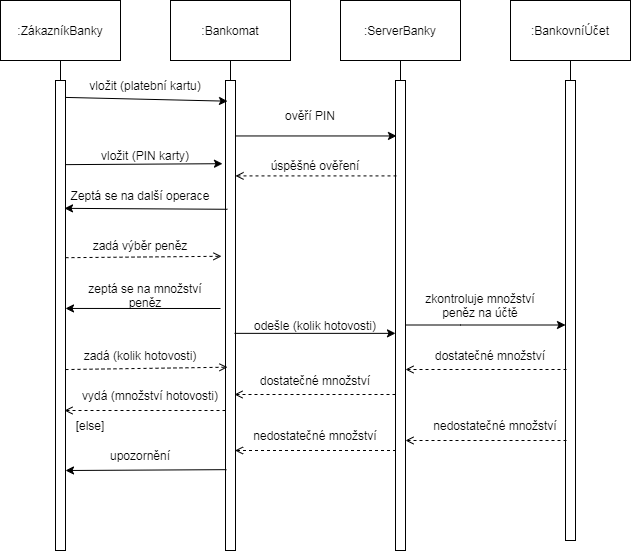

The diagram above was exported from draw.io. Its source (the exported page's mxGraphModel, read from the mxfile embedded in the PNG):
<mxGraphModel dx="868" dy="482" grid="1" gridSize="10" guides="1" tooltips="1" connect="1" arrows="1" fold="1" page="1" pageScale="1" pageWidth="827" pageHeight="1169" math="0" shadow="0">
  <root>
    <mxCell id="0" />
    <mxCell id="1" parent="0" />
    <mxCell id="jATpBJYYzject8yXDHZ3-1" value=":ZákazníkBanky" style="rounded=0;whiteSpace=wrap;html=1;" vertex="1" parent="1">
      <mxGeometry x="60" y="190" width="120" height="60" as="geometry" />
    </mxCell>
    <mxCell id="jATpBJYYzject8yXDHZ3-2" value=":Bankomat" style="rounded=0;whiteSpace=wrap;html=1;" vertex="1" parent="1">
      <mxGeometry x="230" y="190" width="120" height="60" as="geometry" />
    </mxCell>
    <mxCell id="jATpBJYYzject8yXDHZ3-3" value=":ServerBanky" style="rounded=0;whiteSpace=wrap;html=1;" vertex="1" parent="1">
      <mxGeometry x="400" y="190" width="120" height="60" as="geometry" />
    </mxCell>
    <mxCell id="jATpBJYYzject8yXDHZ3-4" value=":BankovníÚčet" style="rounded=0;whiteSpace=wrap;html=1;" vertex="1" parent="1">
      <mxGeometry x="570" y="190" width="120" height="60" as="geometry" />
    </mxCell>
    <mxCell id="jATpBJYYzject8yXDHZ3-7" style="edgeStyle=none;rounded=0;jumpStyle=none;jumpSize=13;orthogonalLoop=1;jettySize=auto;html=1;endArrow=none;endFill=0;strokeColor=default;strokeWidth=1;" edge="1" parent="1" source="jATpBJYYzject8yXDHZ3-6" target="jATpBJYYzject8yXDHZ3-1">
      <mxGeometry relative="1" as="geometry" />
    </mxCell>
    <mxCell id="jATpBJYYzject8yXDHZ3-6" value="" style="html=1;points=[];perimeter=orthogonalPerimeter;" vertex="1" parent="1">
      <mxGeometry x="115" y="270" width="10" height="470" as="geometry" />
    </mxCell>
    <mxCell id="jATpBJYYzject8yXDHZ3-11" style="edgeStyle=none;rounded=0;jumpStyle=none;jumpSize=13;orthogonalLoop=1;jettySize=auto;html=1;endArrow=none;endFill=0;strokeColor=default;strokeWidth=1;" edge="1" parent="1" source="jATpBJYYzject8yXDHZ3-8" target="jATpBJYYzject8yXDHZ3-2">
      <mxGeometry relative="1" as="geometry" />
    </mxCell>
    <mxCell id="jATpBJYYzject8yXDHZ3-8" value="" style="html=1;points=[];perimeter=orthogonalPerimeter;" vertex="1" parent="1">
      <mxGeometry x="285" y="270" width="10" height="470" as="geometry" />
    </mxCell>
    <mxCell id="jATpBJYYzject8yXDHZ3-12" style="edgeStyle=none;rounded=0;jumpStyle=none;jumpSize=13;orthogonalLoop=1;jettySize=auto;html=1;endArrow=none;endFill=0;strokeColor=default;strokeWidth=1;" edge="1" parent="1" source="jATpBJYYzject8yXDHZ3-9" target="jATpBJYYzject8yXDHZ3-3">
      <mxGeometry relative="1" as="geometry" />
    </mxCell>
    <mxCell id="jATpBJYYzject8yXDHZ3-9" value="" style="html=1;points=[];perimeter=orthogonalPerimeter;" vertex="1" parent="1">
      <mxGeometry x="455" y="270" width="10" height="470" as="geometry" />
    </mxCell>
    <mxCell id="jATpBJYYzject8yXDHZ3-13" style="edgeStyle=none;rounded=0;jumpStyle=none;jumpSize=13;orthogonalLoop=1;jettySize=auto;html=1;endArrow=none;endFill=0;strokeColor=default;strokeWidth=1;" edge="1" parent="1" source="jATpBJYYzject8yXDHZ3-10" target="jATpBJYYzject8yXDHZ3-4">
      <mxGeometry relative="1" as="geometry" />
    </mxCell>
    <mxCell id="jATpBJYYzject8yXDHZ3-10" value="" style="html=1;points=[];perimeter=orthogonalPerimeter;" vertex="1" parent="1">
      <mxGeometry x="625" y="270" width="10" height="460" as="geometry" />
    </mxCell>
    <mxCell id="jATpBJYYzject8yXDHZ3-16" value="" style="endArrow=classic;html=1;rounded=0;strokeColor=default;strokeWidth=1;jumpStyle=none;jumpSize=13;entryX=0.2;entryY=0.044;entryDx=0;entryDy=0;entryPerimeter=0;exitX=1;exitY=0.036;exitDx=0;exitDy=0;exitPerimeter=0;" edge="1" parent="1" source="jATpBJYYzject8yXDHZ3-6" target="jATpBJYYzject8yXDHZ3-8">
      <mxGeometry width="50" height="50" relative="1" as="geometry">
        <mxPoint x="140" y="287" as="sourcePoint" />
        <mxPoint x="440" y="260" as="targetPoint" />
      </mxGeometry>
    </mxCell>
    <mxCell id="jATpBJYYzject8yXDHZ3-17" value="vložit (platební kartu)" style="text;html=1;strokeColor=none;fillColor=none;align=center;verticalAlign=middle;whiteSpace=wrap;rounded=0;" vertex="1" parent="1">
      <mxGeometry x="140" y="260" width="130" height="30" as="geometry" />
    </mxCell>
    <mxCell id="jATpBJYYzject8yXDHZ3-18" value="" style="endArrow=classic;html=1;rounded=0;strokeColor=default;strokeWidth=1;jumpStyle=none;jumpSize=13;exitX=1;exitY=0.179;exitDx=0;exitDy=0;exitPerimeter=0;entryX=-0.3;entryY=0.177;entryDx=0;entryDy=0;entryPerimeter=0;" edge="1" parent="1" source="jATpBJYYzject8yXDHZ3-6" target="jATpBJYYzject8yXDHZ3-8">
      <mxGeometry width="50" height="50" relative="1" as="geometry">
        <mxPoint x="390" y="290" as="sourcePoint" />
        <mxPoint x="440" y="240" as="targetPoint" />
      </mxGeometry>
    </mxCell>
    <mxCell id="jATpBJYYzject8yXDHZ3-19" value="vložit (PIN karty)" style="text;html=1;strokeColor=none;fillColor=none;align=center;verticalAlign=middle;whiteSpace=wrap;rounded=0;" vertex="1" parent="1">
      <mxGeometry x="155" y="330" width="100" height="30" as="geometry" />
    </mxCell>
    <mxCell id="jATpBJYYzject8yXDHZ3-20" value="" style="endArrow=classic;html=1;rounded=0;strokeColor=default;strokeWidth=1;jumpStyle=none;jumpSize=13;exitX=0.2;exitY=0.274;exitDx=0;exitDy=0;exitPerimeter=0;entryX=0.9;entryY=0.272;entryDx=0;entryDy=0;entryPerimeter=0;" edge="1" parent="1" source="jATpBJYYzject8yXDHZ3-8" target="jATpBJYYzject8yXDHZ3-6">
      <mxGeometry width="50" height="50" relative="1" as="geometry">
        <mxPoint x="390" y="390" as="sourcePoint" />
        <mxPoint x="440" y="340" as="targetPoint" />
      </mxGeometry>
    </mxCell>
    <mxCell id="jATpBJYYzject8yXDHZ3-21" value="Zeptá se na další operace" style="text;html=1;strokeColor=none;fillColor=none;align=center;verticalAlign=middle;whiteSpace=wrap;rounded=0;" vertex="1" parent="1">
      <mxGeometry x="125" y="370" width="150" height="30" as="geometry" />
    </mxCell>
    <mxCell id="jATpBJYYzject8yXDHZ3-22" value="" style="endArrow=classic;html=1;rounded=0;strokeColor=default;strokeWidth=1;jumpStyle=none;jumpSize=13;entryX=0.1;entryY=0.118;entryDx=0;entryDy=0;entryPerimeter=0;" edge="1" parent="1" source="jATpBJYYzject8yXDHZ3-8" target="jATpBJYYzject8yXDHZ3-9">
      <mxGeometry width="50" height="50" relative="1" as="geometry">
        <mxPoint x="390" y="370" as="sourcePoint" />
        <mxPoint x="440" y="320" as="targetPoint" />
      </mxGeometry>
    </mxCell>
    <mxCell id="jATpBJYYzject8yXDHZ3-23" value="ověří PIN" style="text;html=1;strokeColor=none;fillColor=none;align=center;verticalAlign=middle;whiteSpace=wrap;rounded=0;" vertex="1" parent="1">
      <mxGeometry x="340" y="290" width="60" height="30" as="geometry" />
    </mxCell>
    <mxCell id="jATpBJYYzject8yXDHZ3-24" value="" style="endArrow=open;html=1;rounded=0;strokeColor=default;strokeWidth=1;jumpStyle=none;jumpSize=13;dashed=1;exitX=0.1;exitY=0.203;exitDx=0;exitDy=0;exitPerimeter=0;endFill=0;" edge="1" parent="1" source="jATpBJYYzject8yXDHZ3-9" target="jATpBJYYzject8yXDHZ3-8">
      <mxGeometry width="50" height="50" relative="1" as="geometry">
        <mxPoint x="390" y="370" as="sourcePoint" />
        <mxPoint x="440" y="320" as="targetPoint" />
      </mxGeometry>
    </mxCell>
    <mxCell id="jATpBJYYzject8yXDHZ3-25" value="úspěšné ověření" style="text;html=1;strokeColor=none;fillColor=none;align=center;verticalAlign=middle;whiteSpace=wrap;rounded=0;" vertex="1" parent="1">
      <mxGeometry x="310" y="340" width="130" height="30" as="geometry" />
    </mxCell>
    <mxCell id="jATpBJYYzject8yXDHZ3-27" value="" style="endArrow=open;html=1;rounded=0;strokeColor=default;strokeWidth=1;jumpStyle=none;jumpSize=13;dashed=1;exitX=1;exitY=0.377;exitDx=0;exitDy=0;exitPerimeter=0;endFill=0;entryX=-0.4;entryY=0.374;entryDx=0;entryDy=0;entryPerimeter=0;" edge="1" parent="1" source="jATpBJYYzject8yXDHZ3-6" target="jATpBJYYzject8yXDHZ3-8">
      <mxGeometry width="50" height="50" relative="1" as="geometry">
        <mxPoint x="466" y="359.16999999999996" as="sourcePoint" />
        <mxPoint x="305" y="359.16999999999996" as="targetPoint" />
      </mxGeometry>
    </mxCell>
    <mxCell id="jATpBJYYzject8yXDHZ3-28" value="zadá výběr peněz" style="text;html=1;strokeColor=none;fillColor=none;align=center;verticalAlign=middle;whiteSpace=wrap;rounded=0;" vertex="1" parent="1">
      <mxGeometry x="140" y="420" width="120" height="30" as="geometry" />
    </mxCell>
    <mxCell id="jATpBJYYzject8yXDHZ3-29" value="" style="endArrow=classic;html=1;rounded=0;strokeColor=default;strokeWidth=1;jumpStyle=none;jumpSize=13;entryX=1;entryY=0.485;entryDx=0;entryDy=0;entryPerimeter=0;" edge="1" parent="1" target="jATpBJYYzject8yXDHZ3-6">
      <mxGeometry width="50" height="50" relative="1" as="geometry">
        <mxPoint x="280" y="498" as="sourcePoint" />
        <mxPoint x="466" y="326.02" as="targetPoint" />
        <Array as="points" />
      </mxGeometry>
    </mxCell>
    <mxCell id="jATpBJYYzject8yXDHZ3-30" value="zeptá se na množství peněz" style="text;html=1;strokeColor=none;fillColor=none;align=center;verticalAlign=middle;whiteSpace=wrap;rounded=0;" vertex="1" parent="1">
      <mxGeometry x="135" y="470" width="140" height="30" as="geometry" />
    </mxCell>
    <mxCell id="jATpBJYYzject8yXDHZ3-31" value="" style="endArrow=open;html=1;rounded=0;strokeColor=default;strokeWidth=1;jumpStyle=none;jumpSize=13;dashed=1;exitX=1;exitY=0.615;exitDx=0;exitDy=0;exitPerimeter=0;endFill=0;entryX=0.2;entryY=0.61;entryDx=0;entryDy=0;entryPerimeter=0;" edge="1" parent="1" source="jATpBJYYzject8yXDHZ3-6" target="jATpBJYYzject8yXDHZ3-8">
      <mxGeometry width="50" height="50" relative="1" as="geometry">
        <mxPoint x="130" y="511.16999999999996" as="sourcePoint" />
        <mxPoint x="250" y="510" as="targetPoint" />
      </mxGeometry>
    </mxCell>
    <mxCell id="jATpBJYYzject8yXDHZ3-32" value="zadá (kolik hotovosti)" style="text;html=1;strokeColor=none;fillColor=none;align=center;verticalAlign=middle;whiteSpace=wrap;rounded=0;" vertex="1" parent="1">
      <mxGeometry x="130" y="530" width="140" height="30" as="geometry" />
    </mxCell>
    <mxCell id="jATpBJYYzject8yXDHZ3-33" value="" style="endArrow=classic;html=1;rounded=0;strokeColor=default;strokeWidth=1;jumpStyle=none;jumpSize=13;exitX=0.9;exitY=0.538;exitDx=0;exitDy=0;exitPerimeter=0;" edge="1" parent="1" source="jATpBJYYzject8yXDHZ3-8" target="jATpBJYYzject8yXDHZ3-9">
      <mxGeometry width="50" height="50" relative="1" as="geometry">
        <mxPoint x="304" y="430" as="sourcePoint" />
        <mxPoint x="420" y="430" as="targetPoint" />
        <Array as="points" />
      </mxGeometry>
    </mxCell>
    <mxCell id="jATpBJYYzject8yXDHZ3-34" value="odešle (kolik hotovosti)" style="text;html=1;strokeColor=none;fillColor=none;align=center;verticalAlign=middle;whiteSpace=wrap;rounded=0;" vertex="1" parent="1">
      <mxGeometry x="310" y="500" width="130" height="30" as="geometry" />
    </mxCell>
    <mxCell id="jATpBJYYzject8yXDHZ3-35" value="" style="endArrow=classic;html=1;rounded=0;strokeColor=default;strokeWidth=1;jumpStyle=none;jumpSize=13;" edge="1" parent="1">
      <mxGeometry width="50" height="50" relative="1" as="geometry">
        <mxPoint x="465" y="514.5" as="sourcePoint" />
        <mxPoint x="625" y="514.5" as="targetPoint" />
        <Array as="points">
          <mxPoint x="520" y="514.5" />
        </Array>
      </mxGeometry>
    </mxCell>
    <mxCell id="jATpBJYYzject8yXDHZ3-36" value="zkontroluje množství peněz na účtě" style="text;html=1;strokeColor=none;fillColor=none;align=center;verticalAlign=middle;whiteSpace=wrap;rounded=0;" vertex="1" parent="1">
      <mxGeometry x="480" y="480" width="120" height="30" as="geometry" />
    </mxCell>
    <mxCell id="jATpBJYYzject8yXDHZ3-38" value="" style="endArrow=open;html=1;rounded=0;strokeColor=default;strokeWidth=1;jumpStyle=none;jumpSize=13;dashed=1;exitX=0.1;exitY=0.203;exitDx=0;exitDy=0;exitPerimeter=0;endFill=0;" edge="1" parent="1">
      <mxGeometry width="50" height="50" relative="1" as="geometry">
        <mxPoint x="626" y="559" as="sourcePoint" />
        <mxPoint x="465" y="559" as="targetPoint" />
      </mxGeometry>
    </mxCell>
    <mxCell id="jATpBJYYzject8yXDHZ3-39" value="dostatečné množství" style="text;html=1;strokeColor=none;fillColor=none;align=center;verticalAlign=middle;whiteSpace=wrap;rounded=0;" vertex="1" parent="1">
      <mxGeometry x="480" y="530" width="140" height="30" as="geometry" />
    </mxCell>
    <mxCell id="jATpBJYYzject8yXDHZ3-40" value="" style="endArrow=open;html=1;rounded=0;strokeColor=default;strokeWidth=1;jumpStyle=none;jumpSize=13;dashed=1;exitX=0.1;exitY=0.203;exitDx=0;exitDy=0;exitPerimeter=0;endFill=0;" edge="1" parent="1">
      <mxGeometry width="50" height="50" relative="1" as="geometry">
        <mxPoint x="455" y="584" as="sourcePoint" />
        <mxPoint x="294" y="584" as="targetPoint" />
      </mxGeometry>
    </mxCell>
    <mxCell id="jATpBJYYzject8yXDHZ3-41" value="dostatečné množství" style="text;html=1;strokeColor=none;fillColor=none;align=center;verticalAlign=middle;whiteSpace=wrap;rounded=0;" vertex="1" parent="1">
      <mxGeometry x="305" y="555" width="140" height="30" as="geometry" />
    </mxCell>
    <mxCell id="jATpBJYYzject8yXDHZ3-42" value="" style="endArrow=open;html=1;rounded=0;strokeColor=default;strokeWidth=1;jumpStyle=none;jumpSize=13;dashed=1;exitX=0.1;exitY=0.203;exitDx=0;exitDy=0;exitPerimeter=0;endFill=0;" edge="1" parent="1">
      <mxGeometry width="50" height="50" relative="1" as="geometry">
        <mxPoint x="285" y="600" as="sourcePoint" />
        <mxPoint x="124" y="600" as="targetPoint" />
      </mxGeometry>
    </mxCell>
    <mxCell id="jATpBJYYzject8yXDHZ3-43" value="vydá (množství hotovosti)" style="text;html=1;strokeColor=none;fillColor=none;align=center;verticalAlign=middle;whiteSpace=wrap;rounded=0;" vertex="1" parent="1">
      <mxGeometry x="130" y="570" width="160" height="30" as="geometry" />
    </mxCell>
    <mxCell id="jATpBJYYzject8yXDHZ3-44" value="[else]" style="text;html=1;strokeColor=none;fillColor=none;align=center;verticalAlign=middle;whiteSpace=wrap;rounded=0;" vertex="1" parent="1">
      <mxGeometry x="120" y="600" width="60" height="30" as="geometry" />
    </mxCell>
    <mxCell id="jATpBJYYzject8yXDHZ3-45" value="" style="endArrow=open;html=1;rounded=0;strokeColor=default;strokeWidth=1;jumpStyle=none;jumpSize=13;dashed=1;exitX=0.1;exitY=0.203;exitDx=0;exitDy=0;exitPerimeter=0;endFill=0;" edge="1" parent="1">
      <mxGeometry width="50" height="50" relative="1" as="geometry">
        <mxPoint x="455.5" y="640" as="sourcePoint" />
        <mxPoint x="294.5" y="640" as="targetPoint" />
      </mxGeometry>
    </mxCell>
    <mxCell id="jATpBJYYzject8yXDHZ3-47" value="" style="endArrow=classic;html=1;rounded=0;strokeColor=default;strokeWidth=1;jumpStyle=none;jumpSize=13;entryX=1;entryY=0.485;entryDx=0;entryDy=0;entryPerimeter=0;exitX=0.1;exitY=0.828;exitDx=0;exitDy=0;exitPerimeter=0;" edge="1" parent="1" source="jATpBJYYzject8yXDHZ3-8">
      <mxGeometry width="50" height="50" relative="1" as="geometry">
        <mxPoint x="280" y="660.05" as="sourcePoint" />
        <mxPoint x="125" y="660" as="targetPoint" />
        <Array as="points" />
      </mxGeometry>
    </mxCell>
    <mxCell id="jATpBJYYzject8yXDHZ3-48" value="upozornění" style="text;html=1;strokeColor=none;fillColor=none;align=center;verticalAlign=middle;whiteSpace=wrap;rounded=0;" vertex="1" parent="1">
      <mxGeometry x="170" y="630" width="60" height="30" as="geometry" />
    </mxCell>
    <mxCell id="jATpBJYYzject8yXDHZ3-49" value="" style="endArrow=open;html=1;rounded=0;strokeColor=default;strokeWidth=1;jumpStyle=none;jumpSize=13;dashed=1;exitX=0.1;exitY=0.203;exitDx=0;exitDy=0;exitPerimeter=0;endFill=0;" edge="1" parent="1">
      <mxGeometry width="50" height="50" relative="1" as="geometry">
        <mxPoint x="626" y="630" as="sourcePoint" />
        <mxPoint x="465" y="630" as="targetPoint" />
      </mxGeometry>
    </mxCell>
    <mxCell id="jATpBJYYzject8yXDHZ3-50" value="nedostatečné množství" style="text;html=1;strokeColor=none;fillColor=none;align=center;verticalAlign=middle;whiteSpace=wrap;rounded=0;" vertex="1" parent="1">
      <mxGeometry x="485" y="600" width="140" height="30" as="geometry" />
    </mxCell>
    <mxCell id="jATpBJYYzject8yXDHZ3-51" value="nedostatečné množství" style="text;html=1;strokeColor=none;fillColor=none;align=center;verticalAlign=middle;whiteSpace=wrap;rounded=0;" vertex="1" parent="1">
      <mxGeometry x="305" y="610" width="140" height="30" as="geometry" />
    </mxCell>
  </root>
</mxGraphModel>